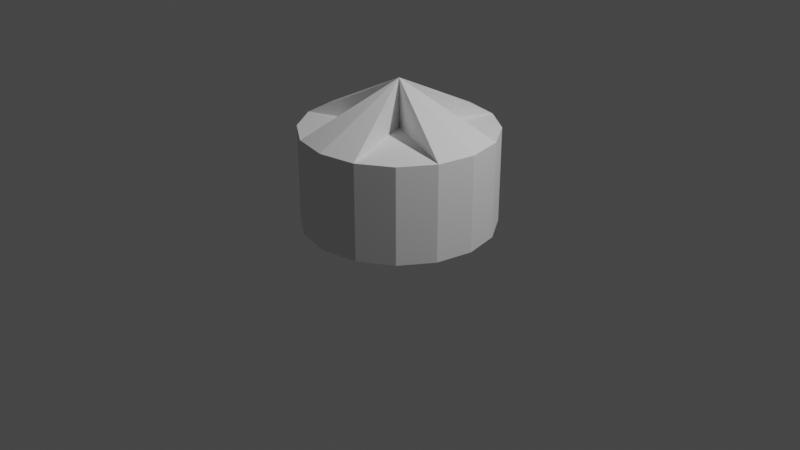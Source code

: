 # Source: Cylinder_Messaround.blend  (saved by Blender 3.0.42; exported with 4.5.12 LTS)
import bpy
from mathutils import Matrix  # noqa: F401  (used for matrix-valued properties, if any)

bpy.ops.wm.read_factory_settings(use_empty=True)
scene = bpy.context.scene
scene.name = 'Scene'

# ---- collections
col_collection = bpy.data.collections.new('Collection'); scene.collection.children.link(col_collection)

# ---- world
world_world = bpy.data.worlds.new('World'); scene.world = world_world
world_world.use_nodes = True; world_world.node_tree.nodes.clear()
_N = world_world.node_tree.nodes; _L = world_world.node_tree.links
n0 = _N.new('ShaderNodeOutputWorld'); n0.name = 'World Output'; n0.location = (300, 300)
n1 = _N.new('ShaderNodeBackground'); n1.name = 'Background'; n1.location = (10, 300)
n1.inputs[0].default_value = (0.05088, 0.05088, 0.05088, 1.0)
_L.new(n1.outputs[0], n0.inputs[0])
n0.is_active_output = True
world_world.color = (0.05088, 0.05088, 0.05088)
world_world.use_sun_shadow = False
world_world.sun_shadow_jitter_overblur = 0.0

# ---- cameras
cam_camera = bpy.data.cameras.new('Camera')
cam_camera.clip_end = 100.0
cam_camera.ortho_scale = 7.314

# ---- lights
light_light = bpy.data.lights.new('Light', 'POINT')
light_light.transmission_factor = 0.0
light_light.energy = 1000.0
light_light.shadow_soft_size = 0.1
light_light.shadow_maximum_resolution = 0.006
light_light.use_absolute_resolution = True

# ---- meshes
me_cylinder = bpy.data.meshes.new('Cylinder')
me_cylinder.from_pydata([(0.0, 0.0, 1.0), (0.0, 1.0, 1.0), (0.3827, 0.9239, 1.0), (0.7071, 0.7071, 1.0), (0.9239, 0.3827, 1.0), (1.0, -4.371e-08, 1.0), (0.9239, -0.3827, 1.0), (0.7071, -0.7071, 1.0), (0.3827, -0.9239, 1.0), (-8.742e-08, -1.0, 1.0), (-0.3827, -0.9239, 1.0), (-0.7071, -0.7071, 1.0), (-0.9239, -0.3827, 1.0), (-1.0, 1.192e-08, 1.0), (-0.9239, 0.3827, 1.0), (-0.7071, 0.7071, 1.0), (-0.3827, 0.9239, 1.0), (0.0, 0.0, 1.5), (0.0, 1.0, 0.0), (0.3827, 0.9239, 0.0), (0.7071, 0.7071, 0.0), (0.9239, 0.3827, 0.0), (1.0, -4.371e-08, 0.0), (0.9239, -0.3827, 0.0), (0.7071, -0.7071, 0.0), (0.3827, -0.9239, 0.0), (-8.742e-08, -1.0, 0.0), (-0.3827, -0.9239, 0.0), (-0.7071, -0.7071, 0.0), (-0.9239, -0.3827, 0.0), (-1.0, 1.192e-08, 0.0), (-0.9239, 0.3827, 0.0), (-0.7071, 0.7071, 0.0), (-0.3827, 0.9239, 0.0), (1.676e-08, -3.725e-09, -0.25), (1.676e-08, -3.725e-09, -0.25)], [(34, 35)], [(6, 5, 17), (18, 1, 2, 19), (0, 3, 2), (19, 2, 3, 20), (0, 4, 3), (20, 3, 4, 21), (12, 0, 17), (21, 4, 5, 22), (0, 6, 17), (22, 5, 6, 23), (0, 7, 6), (23, 6, 7, 24), (0, 8, 7), (24, 7, 8, 25), (13, 12, 17), (25, 8, 9, 26), (10, 9, 17), (26, 9, 10, 27), (0, 11, 10), (27, 10, 11, 28), (0, 12, 11), (28, 11, 12, 29), (16, 0, 17), (29, 12, 13, 30), (0, 10, 17), (30, 13, 14, 31), (0, 15, 14), (31, 14, 15, 32), (0, 16, 15), (32, 15, 16, 33), (4, 0, 17), (33, 16, 1, 18), (0, 2, 17), (9, 8, 17), (1, 16, 17), (2, 1, 17), (8, 0, 17), (0, 14, 17), (5, 4, 17), (14, 13, 17), (29, 30, 34), (21, 22, 34), (28, 29, 34), (20, 21, 34), (27, 28, 34), (19, 20, 34), (26, 27, 34), (33, 18, 34), (18, 19, 34), (25, 26, 34), (32, 33, 34), (24, 25, 34), (31, 32, 34), (23, 24, 34), (30, 31, 34), (22, 23, 34)])
_uv = me_cylinder.uv_layers.new(name='UVMap')
_uv.uv.foreach_set('vector', [0.6875, 1.0, 0.75, 1.0, 0.6875, 1.0, 1.0, 0.75, 1.0, 1.0, 0.9375, 1.0, 0.9375, 0.75, 0.25, 0.25, 0.4197, 0.4197, 0.3418, 0.4717, 0.9375, 0.75, 0.9375, 1.0, 0.875, 1.0, 0.875, 0.75, 0.25, 0.25, 0.4717, 0.3418, 0.4197, 0.4197, 0.875, 0.75, 0.875, 1.0, 0.8125, 1.0, 0.8125, 0.75, 0.02827, 0.1582, 0.25, 0.25, 0.02827, 0.1582, 0.8125, 0.75, 0.8125, 1.0, 0.75, 1.0, 0.75, 0.75, 0.25, 0.25, 0.4717, 0.1582, 0.25, 0.25, 0.75, 0.75, 0.75, 1.0, 0.6875, 1.0, 0.6875, 0.75, 0.25, 0.25, 0.4197, 0.08029, 0.4717, 0.1582, 0.6875, 0.75, 0.6875, 1.0, 0.625, 1.0, 0.625, 0.75, 0.25, 0.25, 0.3418, 0.02827, 0.4197, 0.08029, 0.625, 0.75, 0.625, 1.0, 0.5625, 1.0, 0.5625, 0.75, 0.25, 1.0, 0.3125, 1.0, 0.25, 1.0, 0.5625, 0.75, 0.5625, 1.0, 0.5, 1.0, 0.5, 0.75, 0.4375, 1.0, 0.5, 1.0, 0.4375, 1.0, 0.5, 0.75, 0.5, 1.0, 0.4375, 1.0, 0.4375, 0.75, 0.25, 0.25, 0.08029, 0.08029, 0.1582, 0.02827, 0.4375, 0.75, 0.4375, 1.0, 0.375, 1.0, 0.375, 0.75, 0.25, 0.25, 0.02827, 0.1582, 0.08029, 0.08029, 0.375, 0.75, 0.375, 1.0, 0.3125, 1.0, 0.3125, 0.75, 0.1582, 0.4717, 0.25, 0.25, 0.1582, 0.4717, 0.3125, 0.75, 0.3125, 1.0, 0.25, 1.0, 0.25, 0.75, 0.25, 0.25, 0.1582, 0.02827, 0.25, 0.25, 0.25, 0.75, 0.25, 1.0, 0.1875, 1.0, 0.1875, 0.75, 0.25, 0.25, 0.08029, 0.4197, 0.02827, 0.3418, 0.1875, 0.75, 0.1875, 1.0, 0.125, 1.0, 0.125, 0.75, 0.25, 0.25, 0.1582, 0.4717, 0.08029, 0.4197, 0.125, 0.75, 0.125, 1.0, 0.0625, 1.0, 0.0625, 0.75, 0.4717, 0.3418, 0.25, 0.25, 0.4717, 0.3418, 0.0625, 0.75, 0.0625, 1.0, 0.0, 1.0, 0.0, 0.75, 0.25, 0.25, 0.3418, 0.4717, 0.25, 0.25, 0.5, 1.0, 0.5625, 1.0, 0.5, 1.0, 0.0, 1.0, 0.0625, 1.0, 0.0, 1.0, 0.9375, 1.0, 1.0, 1.0, 0.9375, 1.0, 0.3418, 0.02827, 0.25, 0.25, 0.3418, 0.02827, 0.25, 0.25, 0.02827, 0.3418, 0.25, 0.25, 0.75, 1.0, 0.8125, 1.0, 0.75, 1.0, 0.1875, 1.0, 0.25, 1.0, 0.1875, 1.0, 0.3125, 0.75, 0.25, 0.75, 0.3125, 0.75, 0.8125, 0.75, 0.75, 0.75, 0.8125, 0.75, 0.375, 0.75, 0.3125, 0.75, 0.375, 0.75, 0.875, 0.75, 0.8125, 0.75, 0.875, 0.75, 0.4375, 0.75, 0.375, 0.75, 0.4375, 0.75, 0.9375, 0.75, 0.875, 0.75, 0.9375, 0.75, 0.5, 0.75, 0.4375, 0.75, 0.5, 0.75, 0.0625, 0.75, 0.0, 0.75, 0.0625, 0.75, 1.0, 0.75, 0.9375, 0.75, 1.0, 0.75, 0.5625, 0.75, 0.5, 0.75, 0.5625, 0.75, 0.125, 0.75, 0.0625, 0.75, 0.125, 0.75, 0.625, 0.75, 0.5625, 0.75, 0.625, 0.75, 0.1875, 0.75, 0.125, 0.75, 0.1875, 0.75, 0.6875, 0.75, 0.625, 0.75, 0.6875, 0.75, 0.25, 0.75, 0.1875, 0.75, 0.25, 0.75, 0.75, 0.75, 0.6875, 0.75, 0.75, 0.75])
me_cylinder.use_remesh_fix_poles = True
me_cylinder.use_remesh_preserve_attributes = False
me_cylinder.update()

# ---- objects
ob_light = bpy.data.objects.new('Light', light_light)
ob_camera = bpy.data.objects.new('Camera', cam_camera)
ob_cylinder = bpy.data.objects.new('Cylinder', me_cylinder)

# ---- transforms, parenting, visibility, modifiers, constraints
ob_light.location = (4.076, 1.005, 5.904)
ob_light.rotation_euler = (0.6503, 0.05522, 1.866)
ob_light.lock_rotations_4d = False
ob_light.empty_display_type = 'ARROWS'
ob_light.color = (0.0, 0.0, 0.0, 0.0)
ob_light.lineart.crease_threshold = 0.0
ob_camera.location = (7.359, -6.926, 4.958)
ob_camera.rotation_euler = (1.109, 0.0, 0.8149)
ob_camera.lock_rotations_4d = False
ob_camera.empty_display_type = 'ARROWS'
ob_camera.color = (0.0, 0.0, 0.0, 0.0)
ob_camera.display_type = 'WIRE'
ob_camera.lineart.crease_threshold = 0.0
ob_cylinder.location = (0.0, 0.0, 0.0)

# ---- collection membership
col_collection.objects.link(ob_light)
col_collection.objects.link(ob_camera)
col_collection.objects.link(ob_cylinder)

# ---- scene / render settings (as saved in the file)
scene.camera = ob_camera
scene.frame_start = 1; scene.frame_end = 250; scene.frame_set(1)
scene.render.engine = 'BLENDER_EEVEE_NEXT'
scene.cycles.sampling_pattern = 'TABULATED_SOBOL'
scene.cycles.use_light_tree = False
scene.view_settings.view_transform = 'Filmic'
bpy.context.view_layer.update()
